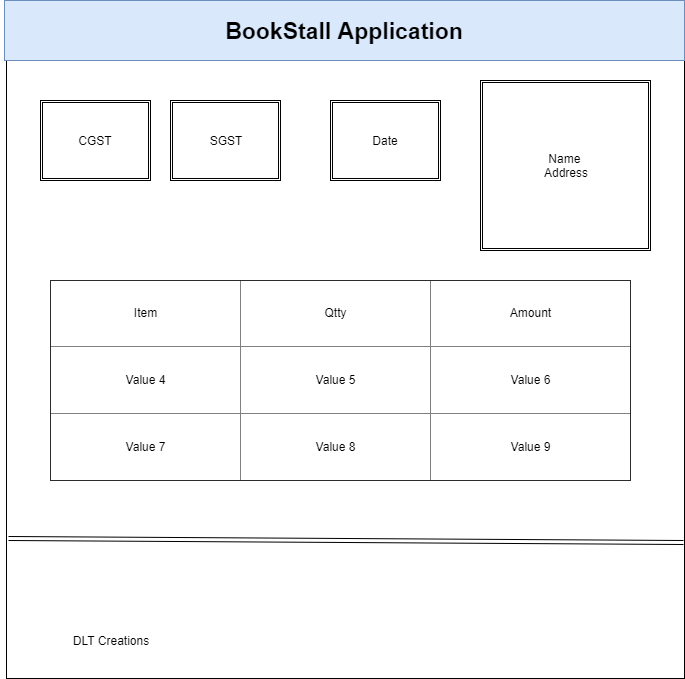

The diagram above was exported from draw.io. Its source (the exported page's mxGraphModel, read from the mxfile embedded in the PNG):
<mxGraphModel dx="1394" dy="747" grid="1" gridSize="10" guides="1" tooltips="1" connect="1" arrows="1" fold="1" page="1" pageScale="1" pageWidth="850" pageHeight="1100" math="0" shadow="0">
  <root>
    <mxCell id="0" />
    <mxCell id="1" parent="0" />
    <mxCell id="hqQxVIBFBhGnc0uYSlfE-1" value="" style="whiteSpace=wrap;html=1;aspect=fixed;" vertex="1" parent="1">
      <mxGeometry x="66" y="40" width="678" height="678" as="geometry" />
    </mxCell>
    <mxCell id="hqQxVIBFBhGnc0uYSlfE-2" value="&lt;div style=&quot;text-align: left&quot;&gt;&lt;b&gt;&lt;font style=&quot;font-size: 23px&quot;&gt;BookStall Application&lt;/font&gt;&lt;/b&gt;&lt;/div&gt;" style="rounded=0;whiteSpace=wrap;html=1;fillColor=#dae8fc;strokeColor=#6c8ebf;align=center;" vertex="1" parent="1">
      <mxGeometry x="64" y="40" width="680" height="60" as="geometry" />
    </mxCell>
    <mxCell id="hqQxVIBFBhGnc0uYSlfE-13" value="" style="shape=link;html=1;exitX=0.003;exitY=0.793;exitDx=0;exitDy=0;exitPerimeter=0;entryX=0.999;entryY=0.799;entryDx=0;entryDy=0;entryPerimeter=0;" edge="1" parent="1" source="hqQxVIBFBhGnc0uYSlfE-1" target="hqQxVIBFBhGnc0uYSlfE-1">
      <mxGeometry width="50" height="50" relative="1" as="geometry">
        <mxPoint x="61" y="591" as="sourcePoint" />
        <mxPoint x="740" y="570" as="targetPoint" />
        <Array as="points" />
      </mxGeometry>
    </mxCell>
    <mxCell id="hqQxVIBFBhGnc0uYSlfE-16" value="DLT Creations" style="text;html=1;strokeColor=none;fillColor=none;align=center;verticalAlign=middle;whiteSpace=wrap;rounded=0;" vertex="1" parent="1">
      <mxGeometry x="60" y="670" width="220" height="20" as="geometry" />
    </mxCell>
    <mxCell id="hqQxVIBFBhGnc0uYSlfE-50" value="&lt;table border=&quot;1&quot; width=&quot;100%&quot; style=&quot;width: 100% ; height: 100% ; border-collapse: collapse&quot;&gt;&lt;tbody&gt;&lt;tr&gt;&lt;td align=&quot;center&quot;&gt;Item&lt;/td&gt;&lt;td align=&quot;center&quot;&gt;Qtty&lt;/td&gt;&lt;td align=&quot;center&quot;&gt;Amount&lt;/td&gt;&lt;/tr&gt;&lt;tr&gt;&lt;td align=&quot;center&quot;&gt;Value 4&lt;/td&gt;&lt;td align=&quot;center&quot;&gt;Value 5&lt;/td&gt;&lt;td align=&quot;center&quot;&gt;Value 6&lt;/td&gt;&lt;/tr&gt;&lt;tr&gt;&lt;td align=&quot;center&quot;&gt;Value 7&lt;/td&gt;&lt;td align=&quot;center&quot;&gt;Value 8&lt;/td&gt;&lt;td align=&quot;center&quot;&gt;Value 9&lt;/td&gt;&lt;/tr&gt;&lt;/tbody&gt;&lt;/table&gt;" style="text;html=1;strokeColor=none;fillColor=none;overflow=fill;align=center;" vertex="1" parent="1">
      <mxGeometry x="110" y="320" width="580" height="200" as="geometry" />
    </mxCell>
    <mxCell id="hqQxVIBFBhGnc0uYSlfE-52" value="CGST" style="shape=ext;double=1;rounded=0;whiteSpace=wrap;html=1;align=center;" vertex="1" parent="1">
      <mxGeometry x="100" y="140" width="110" height="80" as="geometry" />
    </mxCell>
    <mxCell id="hqQxVIBFBhGnc0uYSlfE-53" value="Date" style="shape=ext;double=1;rounded=0;whiteSpace=wrap;html=1;align=center;" vertex="1" parent="1">
      <mxGeometry x="390" y="140" width="110" height="80" as="geometry" />
    </mxCell>
    <mxCell id="hqQxVIBFBhGnc0uYSlfE-54" value="SGST" style="shape=ext;double=1;rounded=0;whiteSpace=wrap;html=1;align=center;" vertex="1" parent="1">
      <mxGeometry x="230" y="140" width="110" height="80" as="geometry" />
    </mxCell>
    <mxCell id="hqQxVIBFBhGnc0uYSlfE-55" value="Name&amp;nbsp;&lt;br&gt;Address&lt;br&gt;" style="shape=ext;double=1;whiteSpace=wrap;html=1;aspect=fixed;align=center;" vertex="1" parent="1">
      <mxGeometry x="540" y="120" width="170" height="170" as="geometry" />
    </mxCell>
  </root>
</mxGraphModel>